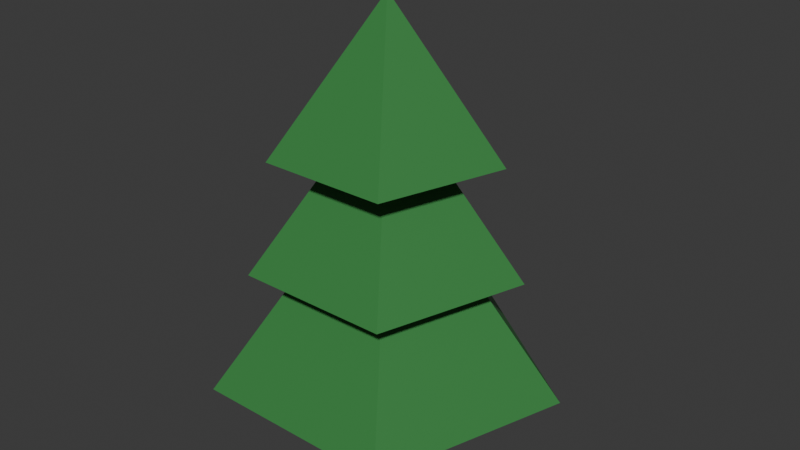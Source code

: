 # Source: Tree.blend  (saved by Blender 4.0.36; exported with 4.5.12 LTS)
import bpy
from mathutils import Matrix  # noqa: F401  (used for matrix-valued properties, if any)

bpy.ops.wm.read_factory_settings(use_empty=True)
scene = bpy.context.scene
scene.name = 'Scene'

# ---- collections
col_collection = bpy.data.collections.new('Collection'); scene.collection.children.link(col_collection)

# ---- materials (node trees are filled in below, after node groups)
mat_material = bpy.data.materials.new('Material')
mat_material.alpha_threshold = 0.0
mat_material.use_transparent_shadow = False
mat_material.roughness = 0.5
mat_material.line_color = (0.0, 0.0, 0.0, 1.0)
mat_material_001 = bpy.data.materials.new('Material.001')
mat_material_001.use_transparent_shadow = False

# ---- material node trees
mat_material.use_nodes = True; mat_material.node_tree.nodes.clear()
_N = mat_material.node_tree.nodes; _L = mat_material.node_tree.links
n0 = _N.new('ShaderNodeOutputMaterial'); n0.name = 'Material Output'; n0.location = (300, 300)
n1 = _N.new('ShaderNodeBsdfPrincipled'); n1.name = 'Principled BSDF'; n1.location = (10, 300)
n1.inputs[0].default_value = (0.04114, 0.2298, 0.05731, 1.0)
n1.inputs[3].default_value = 1.45
_L.new(n1.outputs[0], n0.inputs[0])
n0.is_active_output = True
mat_material_001.use_nodes = True; mat_material_001.node_tree.nodes.clear()
_N = mat_material_001.node_tree.nodes; _L = mat_material_001.node_tree.links
n0 = _N.new('ShaderNodeBsdfPrincipled'); n0.name = 'Principled BSDF'; n0.location = (10, 300)
n0.inputs[0].default_value = (0.3016, 0.1059, 0.02047, 1.0)
n0.inputs[3].default_value = 1.45
n1 = _N.new('ShaderNodeOutputMaterial'); n1.name = 'Material Output'; n1.location = (300, 300)
_L.new(n0.outputs[0], n1.inputs[0])
n1.is_active_output = True

# ---- world
world_world = bpy.data.worlds.new('World'); scene.world = world_world
world_world.use_nodes = True; world_world.node_tree.nodes.clear()
_N = world_world.node_tree.nodes; _L = world_world.node_tree.links
n0 = _N.new('ShaderNodeOutputWorld'); n0.name = 'World Output'; n0.location = (300, 300)
n1 = _N.new('ShaderNodeBackground'); n1.name = 'Background'; n1.location = (10, 300)
n1.inputs[0].default_value = (0.05088, 0.05088, 0.05088, 1.0)
_L.new(n1.outputs[0], n0.inputs[0])
n0.is_active_output = True
world_world.color = (0.05088, 0.05088, 0.05088)
world_world.use_sun_shadow = False
world_world.sun_shadow_jitter_overblur = 0.0

# ---- meshes
me_circle = bpy.data.meshes.new('Circle')
me_circle.from_pydata([(0.0, 1.0, 0.0), (-0.9511, 0.309, 0.0), (-0.5878, -0.809, 0.0), (0.5878, -0.809, 0.0), (0.9511, 0.309, 0.0), (5.96e-09, -5.96e-09, 1.318), (0.0, 1.2, -1.0), (-1.141, 0.3708, -1.0), (-0.7053, -0.9708, -1.0), (0.7053, -0.9708, -1.0), (1.141, 0.3708, -1.0), (7.153e-09, -7.153e-09, 0.5819), (0.0, 1.57, -2.084), (-1.493, 0.4851, -2.084), (-0.9227, -1.27, -2.084), (0.9227, -1.27, -2.084), (1.493, 0.4851, -2.084), (9.357e-09, -9.357e-09, -0.01441), (-1.975e-08, 0.2694, -2.801), (-0.2562, 0.08325, -2.801), (-0.1584, -0.218, -2.801), (0.1584, -0.218, -2.801), (0.2562, 0.08325, -2.801), (-0.2562, 0.08325, -1.992), (1.94e-07, 0.2694, -1.992), (-0.1584, -0.218, -1.992), (0.1584, -0.218, -1.992), (0.2562, 0.08325, -1.992)], [], [(0, 5, 4), (3, 5, 2), (1, 5, 0), (4, 5, 3), (2, 5, 1), (1, 0, 4, 3, 2), (6, 11, 10), (9, 11, 8), (7, 11, 6), (10, 11, 9), (8, 11, 7), (7, 6, 10, 9, 8), (12, 17, 16), (15, 17, 14), (13, 17, 12), (16, 17, 15), (14, 17, 13), (13, 12, 16, 15, 14), (19, 18, 22, 21, 20), (23, 25, 26, 27, 24), (22, 18, 24, 27), (20, 21, 26, 25), (18, 19, 23, 24), (21, 22, 27, 26), (19, 20, 25, 23)])
me_circle.polygons.foreach_set('material_index', [0, 0, 0, 0, 0, 0, 0, 0, 0, 0, 0, 0, 0, 0, 0, 0, 0, 0, 1, 1, 1, 1, 1, 1, 1])
_uv = me_circle.uv_layers.new(name='UVMap')
_uv.uv.foreach_set('vector', [0.3228, 1.0, 0.3896, 0.8258, 0.4564, 1.0, 0.1336, 0.9961, 0.2004, 0.8219, 0.2672, 0.9961, 0.7751, 0.962, 0.7751, 0.7754, 0.8999, 0.9141, 0.5695, 0.9691, 0.5695, 0.7826, 0.6943, 0.9213, 0.0, 0.9961, 0.06681, 0.8219, 0.1336, 0.9961, 0.6966, 0.5664, 0.7751, 0.6745, 0.6966, 0.7826, 0.5695, 0.7413, 0.5695, 0.6077, 0.0, 0.8219, 0.08017, 0.6129, 0.1603, 0.8219, 0.7751, 0.7754, 0.8553, 0.5664, 0.9355, 0.7754, 0.1603, 0.8219, 0.2405, 0.6129, 0.3207, 0.8219, 0.7284, 0.209, 0.8086, 6.775e-09, 0.8887, 0.209, 0.7423, 0.5019, 0.8225, 0.2929, 0.9026, 0.5019, 0.5695, 0.6961, 0.4753, 0.8258, 0.3228, 0.7763, 0.3228, 0.6159, 0.4753, 0.5664, 0.0, 0.6129, 0.1049, 0.3394, 0.2098, 0.6129, 0.5325, 0.5664, 0.6374, 0.2929, 0.7423, 0.5664, 0.3228, 0.2929, 0.3228, 1.779e-08, 0.5186, 0.2178, 0.5186, 0.2735, 0.6235, -1.281e-08, 0.7284, 0.2735, 0.3228, 0.5664, 0.4277, 0.2929, 0.5325, 0.5664, 0.3228, 0.1697, 0.1995, 0.3394, -1.155e-09, 0.2746, -3.021e-09, 0.06482, 0.1995, 4.791e-09, 0.3205, 0.5368, 0.2994, 0.5659, 0.2652, 0.5548, 0.2652, 0.5188, 0.2994, 0.5076, 0.244, 0.5659, 0.2098, 0.5548, 0.2098, 0.5188, 0.244, 0.5076, 0.2652, 0.5368, 0.2818, 0.4235, 0.2458, 0.4235, 0.2458, 0.3394, 0.2818, 0.3394, 0.2818, 0.5076, 0.2458, 0.5076, 0.2458, 0.4235, 0.2818, 0.4235, 0.2458, 0.4235, 0.2098, 0.4235, 0.2098, 0.3394, 0.2458, 0.3394, 0.3177, 0.4235, 0.2818, 0.4235, 0.2818, 0.3394, 0.3177, 0.3394, 0.2458, 0.5076, 0.2098, 0.5076, 0.2098, 0.4235, 0.2458, 0.4235])
me_circle.materials.append(mat_material)
me_circle.materials.append(mat_material_001)
me_circle.update()

# ---- objects
ob_circle = bpy.data.objects.new('Circle', me_circle)

# ---- transforms, parenting, visibility, modifiers, constraints
ob_circle.location = (0.0, 0.0, 2.0)

# ---- collection membership
col_collection.objects.link(ob_circle)

# ---- scene / render settings (as saved in the file)
scene.frame_start = 1; scene.frame_end = 250; scene.frame_set(1)
scene.render.engine = 'BLENDER_EEVEE_NEXT'
scene.cycles.sampling_pattern = 'TABULATED_SOBOL'
bpy.context.view_layer.update()

# ---- added for rendering (the .blend has no active camera and no usable light): camera, sun
cam_auto = bpy.data.cameras.new('AutoCamera')
cam_auto.lens = 50.0
cam_auto.sensor_width = 36.0
cam_auto.clip_end = 1000.0
ob_auto_camera = bpy.data.objects.new('AutoCamera', cam_auto)
scene.collection.objects.link(ob_auto_camera)
ob_auto_camera.location = (5.39088, -6.31915, 5.57141)
ob_auto_camera.rotation_euler = (1.09748, -7.21219e-08, 0.694738)
scene.camera = ob_auto_camera
light_auto_sun = bpy.data.lights.new('AutoSun', 'SUN')
light_auto_sun.energy = 3.0
light_auto_sun.angle = 0.0523599
ob_auto_sun = bpy.data.objects.new('AutoSun', light_auto_sun)
scene.collection.objects.link(ob_auto_sun)
ob_auto_sun.rotation_euler = (0.872665, 0.174533, 0.523599)
bpy.context.view_layer.update()

